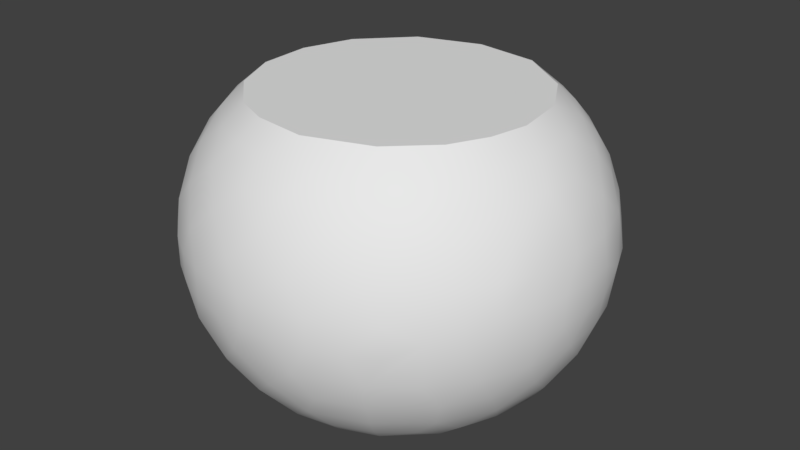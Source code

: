 # Source: OWP_4260.blend  (saved by Blender 2.78.0; exported with 4.5.12 LTS)
import bpy
from mathutils import Matrix  # noqa: F401  (used for matrix-valued properties, if any)

bpy.ops.wm.read_factory_settings(use_empty=True)
scene = bpy.context.scene
scene.name = 'Scene'

# ---- collections
col_collection_1 = bpy.data.collections.new('Collection 1'); scene.collection.children.link(col_collection_1)

# ---- world
world_world = bpy.data.worlds.new('World'); scene.world = world_world
world_world.color = (0.05088, 0.05088, 0.05088)
world_world.use_sun_shadow = False
world_world.sun_shadow_jitter_overblur = 0.0
world_world.cycles.sampling_method = 'MANUAL'

# ---- meshes
me_owp_4260_3dsolid = bpy.data.meshes.new('OWP 4260 3dsolid')
me_owp_4260_3dsolid.from_pydata([(2.775, 4.958, 4.0), (3.712, 4.831, 4.0), (1.871, 4.661, 4.0), (4.478, 4.27, 4.0), (1.223, 3.974, 4.0), (4.856, 3.608, 4.0), (0.9698, 3.247, 4.0), (4.964, 2.844, 4.0), (1.003, 2.484, 4.0), (4.847, 2.302, 4.0), (1.323, 1.79, 4.0), (4.59, 1.79, 4.0), (1.88, 1.259, 4.0), (4.033, 1.259, 4.0), (2.393, 1.038, 4.0), (3.142, 0.9445, 4.0), (2.775, 4.958, -0.0001448), (2.414, 5.179, 0.2626), (2.17, 5.377, 0.6049), (2.752, 5.497, 0.5991), (3.115, 5.248, 0.2747), (1.871, 4.661, -0.0002101), (1.742, 4.894, 0.2625), (1.621, 5.127, 0.5991), (1.223, 3.974, -6.737e-05), (1.203, 4.641, 0.4299), (0.9886, 4.139, 0.2733), (0.7287, 3.472, 0.262), (0.477, 3.547, 0.5991), (0.7808, 4.284, 0.5991), (0.9698, 3.247, -6.013e-05), (0.6709, 2.754, 0.2719), (0.416, 2.752, 0.5991), (1.003, 2.484, -8.406e-05), (0.845, 2.075, 0.2632), (0.6037, 1.977, 0.5991), (1.323, 1.79, -6.064e-05), (1.231, 1.456, 0.2622), (1.305, 1.015, 0.5991), (0.8979, 1.461, 0.6049), (1.88, 1.259, -6.946e-05), (1.776, 0.9873, 0.2738), (2.771, 0.9445, -0.0003193), (2.431, 0.7302, 0.2628), (2.762, 0.4152, 0.5991), (1.986, 0.5999, 0.5991), (3.159, 0.6784, 0.2624), (3.556, 0.4793, 0.5991), (4.033, 1.259, -6.957e-05), (3.664, 0.7806, 0.2713), (3.52, 1.038, 1e-06), (4.174, 1.009, 0.2742), (4.574, 1.339, 0.2713), (4.898, 1.305, 0.5991), (4.293, 0.786, 0.5991), (4.591, 1.79, -6.073e-05), (4.92, 1.782, 0.2627), (5.313, 1.986, 0.5991), (4.91, 2.484, -8.374e-05), (5.133, 2.25, 0.2713), (4.943, 3.247, -6.008e-05), (5.246, 2.797, 0.2725), (5.216, 3.315, 0.2713), (5.434, 3.556, 0.5991), (5.498, 2.762, 0.5992), (4.69, 3.974, -6.789e-05), (5.06, 3.856, 0.263), (5.224, 4.112, 0.6049), (4.337, 4.404, 1e-06), (4.691, 4.465, 0.2765), (4.375, 4.932, 0.4307), (4.892, 4.616, 0.5991), (3.712, 4.831, -0.0002145), (3.812, 5.078, 0.2623), (3.927, 5.313, 0.5992), (3.5, 5.179, 3.737), (3.937, 5.31, 3.401), (3.162, 5.497, 3.401), (2.798, 5.248, 3.725), (4.172, 4.894, 3.737), (4.616, 4.892, 3.401), (4.574, 4.574, 3.729), (4.925, 4.139, 3.727), (5.185, 3.472, 3.738), (5.313, 3.927, 3.401), (5.242, 2.754, 3.728), (5.498, 3.152, 3.401), (5.068, 2.075, 3.737), (5.31, 1.977, 3.401), (4.682, 1.456, 3.738), (4.608, 1.015, 3.401), (5.015, 1.461, 3.395), (4.137, 0.9873, 3.726), (3.483, 0.7302, 3.737), (3.355, 0.4432, 3.395), (3.927, 0.5999, 3.401), (2.755, 0.6784, 3.738), (2.752, 0.416, 3.401), (2.25, 0.7806, 3.729), (1.739, 1.009, 3.726), (1.206, 1.485, 3.738), (1.297, 1.022, 3.401), (0.8305, 2.11, 3.736), (0.7808, 1.629, 3.401), (0.6671, 2.797, 3.727), (0.7376, 3.51, 3.738), (0.416, 3.162, 3.401), (1.011, 4.175, 3.727), (0.6037, 3.937, 3.401), (1.476, 4.701, 3.737), (1.629, 5.132, 3.401), (1.022, 4.616, 3.401), (2.101, 5.078, 3.738), (2.366, 5.436, 3.401), (5.697, 3.176, 0.97), (5.835, 2.732, 1.37), (5.631, 2.318, 0.97), (5.8, 3.407, 1.374), (5.905, 2.957, 1.79), (5.905, 2.957, 2.21), (5.868, 2.495, 1.79), (5.868, 3.418, 1.79), (5.868, 3.418, 2.21), (5.835, 2.728, 2.63), (5.868, 2.495, 2.21), (5.697, 2.737, 3.03), (5.8, 3.407, 2.626), (5.631, 3.595, 3.03), (5.47, 2.559, 3.395), (2.527, 5.666, 0.9758), (2.28, 5.763, 1.37), (3.169, 5.698, 0.9701), (1.901, 5.495, 0.9701), (2.495, 5.868, 1.79), (2.956, 5.887, 1.579), (2.499, 5.851, 2.421), (2.04, 5.777, 2.0), (2.957, 5.905, 2.21), (2.745, 5.698, 3.03), (2.957, 5.836, 2.626), (2.067, 5.695, 2.626), (2.109, 5.566, 3.024), (3.602, 5.629, 3.03), (3.633, 5.763, 2.63), (3.418, 5.868, 2.21), (3.418, 5.868, 1.79), (3.628, 5.764, 1.37), (3.355, 5.47, 0.6049), (1.446, 5.417, 1.37), (1.618, 5.583, 1.79), (1.618, 5.583, 2.21), (1.45, 5.419, 2.63), (1.523, 5.303, 3.03), (1.344, 5.176, 0.9758), (1.214, 5.356, 2.0), (0.8634, 4.739, 0.9701), (0.9207, 4.993, 1.374), (0.8599, 5.053, 2.0), (0.7629, 4.833, 2.63), (0.8683, 4.745, 3.03), (0.4938, 4.463, 1.37), (0.5717, 4.689, 1.79), (0.5717, 4.689, 2.21), (0.415, 4.005, 0.9701), (0.1489, 3.628, 1.37), (0.3299, 4.295, 1.79), (0.3299, 4.295, 2.21), (0.1529, 3.868, 1.79), (0.1529, 3.868, 2.21), (0.2903, 4.064, 2.63), (0.512, 4.202, 3.024), (0.284, 3.602, 3.03), (0.2153, 3.169, 0.9701), (0.04493, 3.418, 1.79), (0.04493, 3.418, 2.21), (0.07874, 3.185, 2.63), (0.07737, 2.957, 1.374), (0.008636, 2.957, 1.79), (0.008636, 2.957, 2.21), (0.2153, 2.745, 3.03), (0.477, 2.366, 3.401), (0.284, 2.311, 0.9701), (0.15, 2.28, 1.37), (0.04493, 2.495, 1.79), (0.04493, 2.495, 2.21), (0.1489, 2.285, 2.63), (0.1529, 2.046, 1.79), (0.1529, 2.046, 2.21), (0.415, 1.908, 3.03), (0.6142, 1.517, 0.9701), (0.4963, 1.446, 1.37), (0.3299, 1.618, 1.79), (0.3299, 1.618, 2.21), (0.4938, 1.45, 2.63), (0.5717, 1.224, 1.79), (0.5717, 1.224, 2.21), (0.8634, 1.174, 3.03), (1.017, 1.017, 0.9758), (1.083, 0.7598, 1.37), (0.8721, 0.8721, 1.79), (0.8721, 0.8721, 2.21), (1.08, 0.7629, 2.63), (1.523, 0.6103, 0.9701), (1.224, 0.5717, 1.79), (1.224, 0.5717, 2.21), (1.517, 0.6142, 3.03), (1.854, 0.2885, 1.37), (1.618, 0.3299, 1.79), (1.618, 0.3299, 2.21), (1.85, 0.2903, 2.63), (1.977, 0.6037, 3.401), (2.318, 0.2822, 0.9701), (2.046, 0.1529, 1.79), (2.046, 0.1529, 2.21), (2.311, 0.284, 3.03), (2.732, 0.07837, 1.37), (2.495, 0.04493, 1.79), (3.176, 0.2159, 0.9701), (2.495, 0.04493, 2.21), (2.728, 0.07874, 2.63), (2.957, 0.008636, 1.79), (2.957, 0.008636, 2.21), (3.169, 0.2153, 3.03), (3.633, 0.15, 1.37), (3.418, 0.04493, 1.79), (3.418, 0.04493, 2.21), (3.628, 0.1489, 2.63), (3.804, 0.3473, 0.9758), (3.868, 0.1529, 1.79), (3.868, 0.1529, 2.21), (3.804, 0.3473, 3.024), (4.396, 0.6142, 0.97), (4.467, 0.4963, 1.37), (4.295, 0.3299, 1.79), (4.295, 0.3299, 2.21), (4.463, 0.4938, 2.63), (4.39, 0.6103, 3.03), (5.05, 1.174, 0.9701), (4.993, 0.9207, 1.374), (4.689, 0.5717, 1.79), (4.689, 0.5717, 2.21), (5.053, 0.8599, 2.0), (5.15, 1.08, 2.63), (5.045, 1.168, 3.03), (5.419, 1.45, 1.37), (5.342, 1.224, 1.79), (5.342, 1.224, 2.21), (5.401, 1.711, 0.9758), (5.583, 1.618, 1.79), (5.583, 1.618, 2.21), (5.522, 1.649, 2.626), (5.495, 1.901, 3.03), (5.695, 2.067, 1.374), (5.76, 2.046, 1.79), (5.76, 2.046, 2.21), (5.695, 2.067, 2.626), (5.495, 4.012, 0.9701), (5.695, 3.846, 1.374), (5.777, 3.873, 2.0), (5.625, 4.059, 2.63), (5.417, 4.467, 1.37), (5.599, 4.303, 2.0), (5.401, 4.202, 3.024), (5.015, 4.452, 3.395), (5.045, 4.745, 0.9701), (5.342, 4.689, 1.79), (5.342, 4.689, 2.21), (5.286, 4.649, 2.626), (5.05, 4.739, 3.03), (4.83, 5.153, 1.37), (5.041, 5.041, 1.79), (5.041, 5.041, 2.21), (4.993, 4.993, 2.626), (4.39, 5.303, 0.97), (4.699, 5.356, 2.0), (4.264, 5.522, 1.374), (4.467, 5.417, 2.63), (4.295, 5.583, 1.79), (4.295, 5.583, 2.21), (4.396, 5.299, 3.03), (3.804, 5.566, 0.9758), (3.873, 5.777, 2.0)], [], [(1, 2, 3), (4, 3, 2), (3, 4, 5), (6, 5, 4), (5, 6, 7), (8, 7, 6), (7, 8, 9), (10, 11, 8), (12, 13, 10), (14, 15, 12), (15, 13, 12), (13, 11, 10), (11, 9, 8), (2, 1, 0), (17, 18, 19), (17, 19, 20), (17, 20, 16), (22, 23, 17), (22, 17, 21), (24, 25, 21), (26, 24, 27), (26, 27, 28), (26, 28, 29), (27, 30, 31), (27, 31, 32), (27, 32, 28), (34, 35, 31), (34, 31, 33), (37, 38, 39), (37, 39, 34), (37, 34, 36), (42, 43, 40), (43, 44, 45), (43, 45, 41), (43, 41, 40), (46, 47, 44), (46, 44, 43), (46, 43, 42), (48, 49, 50), (51, 48, 52), (51, 52, 53), (51, 53, 54), (56, 57, 53), (56, 53, 52), (56, 52, 55), (60, 61, 58), (61, 60, 62), (61, 62, 63), (61, 63, 64), (65, 66, 60), (66, 67, 63), (66, 63, 62), (66, 62, 60), (68, 69, 65), (69, 68, 70), (69, 70, 71), (73, 74, 70), (73, 70, 72), (16, 20, 72), (1, 75, 0), (75, 76, 77), (75, 77, 78), (75, 78, 0), (79, 80, 76), (79, 76, 75), (79, 75, 1), (5, 82, 3), (82, 5, 83), (82, 83, 84), (7, 83, 5), (83, 7, 85), (83, 85, 86), (9, 87, 7), (87, 88, 85), (87, 85, 7), (89, 90, 91), (89, 91, 87), (89, 87, 11), (15, 93, 13), (93, 94, 95), (93, 95, 92), (93, 92, 13), (96, 97, 93), (96, 93, 15), (12, 98, 14), (99, 12, 100), (99, 100, 101), (100, 10, 102), (100, 102, 103), (6, 104, 8), (104, 6, 105), (104, 105, 106), (4, 105, 6), (105, 4, 107), (105, 107, 108), (2, 109, 4), (109, 110, 111), (109, 111, 107), (109, 107, 4), (112, 113, 110), (112, 110, 109), (112, 109, 2), (114, 115, 116), (114, 116, 64), (114, 117, 115), (118, 119, 120), (118, 120, 115), (118, 115, 121), (118, 121, 122), (118, 122, 119), (119, 123, 124), (119, 124, 120), (123, 119, 126), (123, 126, 127), (123, 127, 125), (86, 85, 128), (86, 128, 125), (58, 61, 59), (48, 51, 49), (12, 99, 98), (8, 104, 102), (24, 26, 25), (3, 82, 81), (129, 130, 131), (129, 131, 19), (129, 19, 132), (129, 132, 130), (130, 133, 134), (130, 134, 131), (133, 135, 134), (133, 130, 136), (133, 136, 135), (135, 137, 134), (135, 138, 139), (135, 139, 137), (135, 140, 141), (135, 141, 138), (113, 78, 77), (113, 77, 138), (113, 112, 78), (0, 78, 112), (0, 112, 2), (138, 77, 142), (138, 142, 143), (138, 143, 139), (137, 139, 144), (137, 144, 145), (137, 145, 134), (134, 146, 131), (20, 19, 147), (20, 147, 73), (20, 73, 72), (19, 131, 147), (19, 18, 132), (17, 23, 18), (132, 148, 130), (136, 130, 149), (136, 149, 150), (135, 136, 140), (140, 136, 151), (140, 151, 152), (140, 152, 141), (110, 113, 141), (110, 141, 152), (138, 141, 113), (21, 17, 16), (18, 23, 132), (132, 23, 153), (132, 153, 148), (130, 148, 149), (149, 148, 154), (149, 154, 150), (136, 150, 151), (110, 152, 111), (23, 22, 25), (23, 25, 155), (23, 155, 153), (148, 153, 156), (148, 156, 157), (148, 157, 154), (150, 154, 151), (154, 157, 158), (154, 158, 151), (152, 151, 159), (152, 159, 111), (21, 25, 22), (25, 29, 155), (153, 155, 156), (156, 155, 160), (156, 160, 161), (156, 161, 157), (157, 162, 158), (151, 158, 159), (155, 29, 163), (155, 163, 160), (163, 164, 160), (161, 160, 165), (161, 165, 166), (161, 166, 162), (161, 162, 157), (165, 160, 167), (165, 167, 168), (165, 168, 166), (158, 162, 169), (158, 169, 170), (158, 170, 159), (169, 171, 170), (111, 159, 108), (111, 108, 107), (170, 108, 159), (166, 169, 162), (25, 26, 29), (29, 28, 163), (163, 28, 172), (163, 172, 164), (160, 164, 167), (167, 164, 173), (167, 173, 174), (167, 174, 168), (166, 168, 169), (169, 168, 175), (169, 175, 171), (170, 171, 108), (108, 171, 106), (108, 106, 105), (30, 27, 24), (172, 176, 164), (173, 164, 177), (173, 177, 178), (173, 178, 174), (168, 174, 175), (175, 179, 171), (106, 171, 179), (106, 179, 180), (106, 180, 104), (28, 32, 172), (32, 181, 172), (164, 176, 177), (176, 172, 182), (176, 182, 183), (176, 183, 177), (174, 178, 175), (178, 177, 184), (178, 184, 185), (178, 185, 175), (33, 31, 30), (31, 35, 32), (172, 181, 182), (177, 183, 184), (183, 182, 186), (183, 186, 187), (183, 187, 184), (175, 185, 179), (185, 188, 179), (102, 104, 180), (34, 39, 35), (182, 181, 190), (182, 190, 191), (182, 191, 186), (189, 190, 181), (189, 181, 35), (187, 186, 192), (187, 192, 193), (187, 193, 185), (187, 185, 184), (191, 190, 194), (191, 194, 195), (191, 195, 192), (191, 192, 186), (188, 103, 180), (188, 180, 179), (193, 196, 188), (193, 188, 185), (103, 188, 196), (103, 196, 101), (103, 101, 100), (103, 102, 180), (32, 35, 181), (36, 34, 33), (10, 8, 102), (35, 39, 189), (189, 39, 197), (189, 197, 198), (189, 198, 190), (194, 190, 199), (194, 199, 200), (194, 200, 195), (192, 195, 193), (193, 195, 201), (193, 201, 196), (39, 38, 197), (38, 202, 197), (190, 198, 199), (198, 203, 199), (195, 200, 201), (200, 199, 204), (200, 204, 201), (196, 201, 205), (196, 205, 101), (12, 10, 100), (40, 41, 37), (40, 37, 36), (38, 41, 45), (38, 45, 202), (197, 202, 198), (198, 202, 206), (198, 206, 207), (198, 207, 203), (199, 203, 204), (204, 203, 208), (204, 208, 209), (204, 209, 201), (205, 210, 101), (99, 101, 210), (99, 210, 98), (37, 41, 38), (202, 45, 211), (202, 211, 206), (203, 207, 208), (207, 206, 212), (207, 212, 213), (207, 213, 208), (201, 209, 205), (209, 214, 205), (44, 211, 45), (206, 211, 215), (206, 215, 216), (206, 216, 212), (211, 44, 217), (211, 217, 215), (213, 212, 218), (213, 218, 219), (213, 219, 209), (213, 209, 208), (216, 215, 220), (216, 220, 221), (216, 221, 218), (216, 218, 212), (214, 97, 210), (214, 210, 205), (219, 222, 214), (219, 214, 209), (97, 214, 222), (97, 222, 94), (97, 94, 93), (98, 210, 96), (98, 96, 14), (210, 97, 96), (15, 14, 96), (217, 223, 215), (220, 215, 224), (220, 224, 225), (220, 225, 221), (218, 221, 219), (219, 221, 226), (219, 226, 222), (94, 222, 95), (44, 47, 217), (47, 227, 217), (215, 223, 224), (223, 228, 224), (221, 225, 226), (225, 224, 229), (225, 229, 226), (222, 226, 230), (222, 230, 95), (50, 49, 46), (50, 46, 42), (47, 49, 54), (47, 54, 231), (47, 231, 227), (217, 227, 223), (223, 227, 232), (223, 232, 233), (223, 233, 228), (224, 228, 229), (229, 228, 234), (229, 234, 235), (229, 235, 226), (230, 226, 236), (230, 236, 95), (46, 49, 47), (231, 232, 227), (231, 54, 237), (231, 237, 238), (231, 238, 232), (233, 232, 239), (233, 239, 240), (233, 240, 234), (233, 234, 228), (239, 232, 241), (239, 241, 240), (235, 236, 226), (235, 240, 242), (235, 242, 243), (235, 243, 236), (95, 236, 90), (95, 90, 92), (90, 89, 92), (13, 92, 89), (13, 89, 11), (240, 235, 234), (49, 51, 54), (54, 53, 237), (237, 244, 238), (232, 238, 241), (241, 238, 245), (241, 245, 246), (240, 241, 242), (91, 90, 243), (91, 243, 88), (91, 88, 87), (236, 243, 90), (55, 52, 48), (237, 53, 247), (237, 247, 244), (238, 244, 245), (245, 244, 248), (245, 248, 249), (245, 249, 246), (241, 246, 242), (242, 246, 250), (242, 250, 251), (242, 251, 243), (88, 243, 251), (53, 57, 247), (57, 116, 247), (244, 247, 252), (244, 252, 253), (244, 253, 248), (246, 249, 250), (249, 248, 254), (249, 254, 255), (249, 255, 250), (9, 11, 87), (58, 59, 56), (58, 56, 55), (61, 64, 59), (247, 116, 252), (64, 116, 57), (64, 57, 59), (248, 253, 254), (115, 120, 252), (115, 252, 116), (120, 124, 253), (120, 253, 252), (250, 255, 251), (124, 123, 254), (124, 254, 253), (123, 125, 255), (123, 255, 254), (125, 128, 251), (125, 251, 255), (56, 59, 57), (251, 128, 88), (128, 85, 88), (64, 63, 114), (114, 63, 256), (114, 256, 257), (114, 257, 117), (115, 117, 121), (121, 117, 258), (121, 258, 122), (119, 122, 126), (126, 122, 259), (126, 259, 127), (125, 127, 86), (86, 127, 84), (86, 84, 83), (256, 260, 257), (117, 257, 258), (258, 257, 261), (122, 258, 259), (259, 262, 127), (84, 127, 262), (84, 262, 263), (84, 263, 82), (63, 67, 256), (67, 66, 71), (67, 71, 264), (67, 264, 256), (257, 260, 261), (260, 265, 261), (258, 261, 259), (261, 266, 267), (261, 267, 259), (262, 259, 268), (262, 268, 263), (65, 69, 66), (69, 71, 66), (256, 264, 260), (264, 269, 260), (261, 265, 266), (265, 260, 270), (265, 270, 271), (265, 271, 266), (259, 267, 268), (267, 266, 272), (267, 272, 268), (81, 82, 263), (81, 263, 80), (81, 80, 79), (81, 79, 3), (263, 268, 80), (70, 273, 71), (269, 274, 270), (269, 270, 260), (273, 275, 269), (273, 269, 264), (273, 264, 71), (271, 270, 274), (271, 274, 276), (271, 276, 272), (271, 272, 266), (274, 269, 277), (274, 277, 278), (268, 272, 279), (268, 279, 80), (276, 279, 272), (76, 80, 279), (72, 70, 68), (1, 3, 79), (70, 74, 273), (273, 74, 280), (273, 280, 146), (273, 146, 275), (269, 275, 277), (277, 275, 281), (277, 281, 278), (274, 278, 276), (276, 278, 143), (276, 143, 142), (276, 142, 279), (76, 279, 142), (76, 142, 77), (73, 147, 74), (280, 74, 131), (280, 131, 146), (275, 146, 281), (281, 146, 145), (281, 145, 144), (278, 281, 143), (74, 147, 131), (134, 145, 146), (139, 143, 144), (281, 144, 143), (16, 72, 21), (65, 24, 68), (60, 30, 65), (58, 33, 60), (55, 36, 58), (48, 40, 55), (50, 42, 48), (42, 40, 48), (40, 36, 55), (36, 33, 58), (33, 30, 60), (30, 24, 65), (24, 21, 68), (68, 21, 72)])
me_owp_4260_3dsolid.polygons.foreach_set('use_smooth', [True] * 560)
_uv = me_owp_4260_3dsolid.uv_layers.new(name='UVMap')
_uv.uv.foreach_set('vector', [0.7128, 0.1361, 0.6844, 0.279, 0.6736, 0.07166, 0.6237, 0.3245, 0.6736, 0.07166, 0.6844, 0.279, 0.6736, 0.07166, 0.6237, 0.3245, 0.6232, 0.03692, 0.563, 0.3387, 0.6232, 0.03692, 0.6237, 0.3245, 0.6232, 0.03692, 0.563, 0.3387, 0.5623, 0.02253, 0.5016, 0.3302, 0.5623, 0.02253, 0.563, 0.3387, 0.5623, 0.02253, 0.5016, 0.3302, 0.5177, 0.02752, 0.4481, 0.2998, 0.4742, 0.04362, 0.5016, 0.3302, 0.4097, 0.252, 0.4269, 0.08318, 0.4481, 0.2998, 0.3959, 0.21, 0.3944, 0.1506, 0.4097, 0.252, 0.3944, 0.1506, 0.4269, 0.08318, 0.4097, 0.252, 0.4269, 0.08318, 0.4742, 0.04362, 0.4481, 0.2998, 0.4742, 0.04362, 0.5177, 0.02752, 0.5016, 0.3302, 0.6844, 0.279, 0.7128, 0.1361, 0.7156, 0.2105, 0.03849, 0.4315, 0.06961, 0.4142, 0.06224, 0.4565, 0.03849, 0.4315, 0.06224, 0.4565, 0.03088, 0.484, 0.03849, 0.4315, 0.03088, 0.484, 0.01219, 0.4591, 0.04599, 0.3847, 0.07524, 0.3761, 0.03849, 0.4315, 0.2971, 0.3226, 0.2446, 0.3492, 0.2851, 0.3051, 0.3331, 0.2471, 0.339, 0.2993, 0.2851, 0.3051, 0.3531, 0.2585, 0.3331, 0.2471, 0.3698, 0.2045, 0.3923, 0.6244, 0.3913, 0.5708, 0.4187, 0.5755, 0.3923, 0.6244, 0.4187, 0.5755, 0.4188, 0.6348, 0.3913, 0.5708, 0.37, 0.5542, 0.392, 0.5141, 0.3913, 0.5708, 0.392, 0.5141, 0.4185, 0.5127, 0.3913, 0.5708, 0.4185, 0.5127, 0.4187, 0.5755, 0.3911, 0.4615, 0.4184, 0.4526, 0.392, 0.5141, 0.3911, 0.4615, 0.392, 0.5141, 0.3698, 0.4944, 0.7149, 0.9739, 0.7453, 0.9655, 0.7429, 1.0, 0.3909, 0.4145, 0.4187, 0.4134, 0.3911, 0.4615, 0.316, 0.04938, 0.3513, 0.0956, 0.3108, 0.07618, 0.1881, 0.01897, 0.2143, 0.0, 0.2623, 0.03805, 0.7191, 0.8757, 0.7483, 0.8477, 0.7477, 0.9097, 0.7191, 0.8757, 0.7477, 0.9097, 0.7188, 0.9285, 0.2143, 0.0, 0.2689, 0.01605, 0.2623, 0.03805, 0.7188, 0.8182, 0.7471, 0.7856, 0.7483, 0.8477, 0.7188, 0.8182, 0.7483, 0.8477, 0.7191, 0.8757, 0.7188, 0.8182, 0.7191, 0.8757, 0.696, 0.8502, 0.08809, 0.05166, 0.1149, 0.01174, 0.1282, 0.03102, 0.07511, 0.03292, 0.08809, 0.05166, 0.04484, 0.06132, 0.3526, 0.469, 0.3382, 0.4427, 0.3526, 0.4092, 0.6967, 0.6625, 0.7218, 0.6268, 0.7228, 0.6775, 0.6946, 0.5899, 0.7212, 0.5672, 0.7218, 0.6268, 0.6946, 0.5899, 0.7218, 0.6268, 0.6958, 0.6301, 0.01981, 0.09834, 0.04484, 0.06132, 0.04648, 0.09683, 0.02742, 0.2134, 0.0, 0.18, 0.02516, 0.1534, 0.0, 0.18, 0.02742, 0.2134, 0.005772, 0.2205, 0.695, 0.5063, 0.695, 0.4671, 0.7213, 0.4446, 0.695, 0.5063, 0.7213, 0.4446, 0.721, 0.5044, 0.05263, 0.269, 0.02197, 0.2621, 0.02742, 0.2134, 0.6948, 0.4283, 0.7223, 0.4057, 0.7213, 0.4446, 0.6948, 0.4283, 0.7213, 0.4446, 0.695, 0.4671, 0.02197, 0.2621, 0.005772, 0.2205, 0.02742, 0.2134, 0.08402, 0.3005, 0.05579, 0.3075, 0.05263, 0.269, 0.05579, 0.3075, 0.08402, 0.3005, 0.08439, 0.3422, 0.008685, 0.6163, 0.02653, 0.5869, 0.0325, 0.6333, 0.02058, 0.5396, 0.04689, 0.549, 0.02653, 0.5869, 0.1309, 0.3501, 0.08439, 0.3422, 0.1373, 0.3301, 0.214, 0.3341, 0.1884, 0.359, 0.1373, 0.3301, 0.7128, 0.1361, 0.7392, 0.1554, 0.7156, 0.2105, 0.3032, 0.5579, 0.2712, 0.585, 0.2815, 0.523, 0.3032, 0.5579, 0.2815, 0.523, 0.3113, 0.5033, 0.7392, 0.1554, 0.7392, 0.2109, 0.7156, 0.2105, 0.2939, 0.6136, 0.2613, 0.6432, 0.2712, 0.585, 0.2939, 0.6136, 0.2712, 0.585, 0.3032, 0.5579, 0.2939, 0.6136, 0.3032, 0.5579, 0.3205, 0.5828, 0.6232, 0.03692, 0.6666, 0.03565, 0.6736, 0.07166, 0.6666, 0.03565, 0.6232, 0.03692, 0.6148, 0.0101, 0.6666, 0.03565, 0.6148, 0.0101, 0.6526, 0.003535, 0.5623, 0.02253, 0.6148, 0.0101, 0.6232, 0.03692, 0.6148, 0.0101, 0.5623, 0.02253, 0.5573, 0.0, 0.9764, 0.4548, 0.9753, 0.5089, 0.9484, 0.4739, 0.3541, 0.379, 0.3697, 0.359, 0.3697, 0.4199, 0.9762, 0.5641, 0.9485, 0.5674, 0.9753, 0.5089, 0.5011, 0.008397, 0.5573, 0.0, 0.5623, 0.02253, 0.9769, 0.6185, 0.9496, 0.6537, 0.9484, 0.6122, 0.9769, 0.6185, 0.9484, 0.6122, 0.9762, 0.5641, 0.9769, 0.6185, 0.9762, 0.5641, 0.9984, 0.5945, 0.3944, 0.1506, 0.3798, 0.1222, 0.4269, 0.08318, 0.9989, 0.7914, 0.9735, 0.8, 0.9722, 0.7559, 0.3798, 0.1222, 0.3728, 0.08637, 0.4058, 0.07292, 0.3798, 0.1222, 0.4058, 0.07292, 0.4269, 0.08318, 1.0, 0.8483, 0.9747, 0.8472, 0.9989, 0.7914, 0.3698, 0.1789, 0.3798, 0.1222, 0.3944, 0.1506, 0.4097, 0.252, 0.374, 0.2193, 0.3959, 0.21, 0.3884, 0.261, 0.4097, 0.252, 0.4226, 0.3065, 0.3884, 0.261, 0.4226, 0.3065, 0.3859, 0.2958, 0.4226, 0.3065, 0.4481, 0.2998, 0.47, 0.3408, 0.4226, 0.3065, 0.47, 0.3408, 0.4308, 0.341, 0.563, 0.3387, 0.5242, 0.359, 0.5016, 0.3302, 0.6724, 0.5168, 0.6946, 0.5535, 0.6734, 0.5732, 0.6724, 0.5168, 0.6734, 0.5732, 0.646, 0.5444, 0.6237, 0.3245, 0.5823, 0.359, 0.563, 0.3387, 0.5823, 0.359, 0.6237, 0.3245, 0.6382, 0.3427, 0.6734, 0.5732, 0.6726, 0.6268, 0.6461, 0.6062, 0.6844, 0.279, 0.6844, 0.3103, 0.6237, 0.3245, 0.6734, 0.6703, 0.6462, 0.7049, 0.6462, 0.6615, 0.6844, 0.3103, 0.6739, 0.3453, 0.6382, 0.3427, 0.6844, 0.3103, 0.6382, 0.3427, 0.6237, 0.3245, 0.3205, 0.453, 0.2913, 0.4634, 0.2996, 0.4119, 0.7199, 0.2642, 0.7205, 0.3017, 0.6844, 0.3103, 0.7199, 0.2642, 0.6844, 0.3103, 0.6844, 0.279, 0.7508, 0.4689, 0.7829, 0.5004, 0.7507, 0.5359, 0.7508, 0.4689, 0.7507, 0.5359, 0.721, 0.5044, 0.7508, 0.4689, 0.7834, 0.4493, 0.7829, 0.5004, 0.8168, 0.4819, 0.851, 0.4818, 0.8168, 0.5179, 0.8168, 0.4819, 0.8168, 0.5179, 0.7829, 0.5004, 0.8168, 0.4819, 0.7829, 0.5004, 0.817, 0.4472, 0.8168, 0.4819, 0.817, 0.4472, 0.8511, 0.4471, 0.8168, 0.4819, 0.8511, 0.4471, 0.851, 0.4818, 0.851, 0.4818, 0.8851, 0.5005, 0.8509, 0.5178, 0.851, 0.4818, 0.8509, 0.5178, 0.8168, 0.5179, 0.8851, 0.5005, 0.851, 0.4818, 0.885, 0.449, 0.8851, 0.5005, 0.885, 0.449, 0.9181, 0.4376, 0.8851, 0.5005, 0.9181, 0.4376, 0.9178, 0.5022, 0.9484, 0.4739, 0.9753, 0.5089, 0.9478, 0.5199, 0.9484, 0.4739, 0.9478, 0.5199, 0.9178, 0.5022, 0.02516, 0.1534, 0.0, 0.18, 0.005619, 0.1364, 0.08809, 0.05166, 0.07511, 0.03292, 0.1149, 0.01174, 0.4097, 0.252, 0.3884, 0.261, 0.374, 0.2193, 0.6944, 0.4937, 0.6724, 0.5168, 0.6729, 0.4635, 0.3331, 0.2471, 0.3531, 0.2585, 0.339, 0.2993, 0.6736, 0.07166, 0.6666, 0.03565, 0.699, 0.06646, 0.09579, 0.4416, 0.1308, 0.4262, 0.08738, 0.4898, 0.09579, 0.4416, 0.08738, 0.4898, 0.06224, 0.4565, 0.09579, 0.4416, 0.06224, 0.4565, 0.1026, 0.3964, 0.09579, 0.4416, 0.1026, 0.3964, 0.1308, 0.4262, 0.1308, 0.4262, 0.162, 0.4462, 0.1394, 0.4783, 0.1308, 0.4262, 0.1394, 0.4783, 0.08738, 0.4898, 0.162, 0.4462, 0.2125, 0.4547, 0.1394, 0.4783, 0.162, 0.4462, 0.1308, 0.4262, 0.1843, 0.4156, 0.162, 0.4462, 0.1843, 0.4156, 0.2125, 0.4547, 0.2125, 0.4547, 0.1901, 0.4861, 0.1394, 0.4783, 0.2125, 0.4547, 0.2577, 0.4834, 0.2231, 0.4924, 0.2125, 0.4547, 0.2231, 0.4924, 0.1901, 0.4861, 0.2125, 0.4547, 0.2338, 0.4268, 0.2648, 0.437, 0.2125, 0.4547, 0.2648, 0.437, 0.2577, 0.4834, 0.2913, 0.4634, 0.3113, 0.5033, 0.2815, 0.523, 0.2913, 0.4634, 0.2815, 0.523, 0.2577, 0.4834, 0.2913, 0.4634, 0.3205, 0.453, 0.3113, 0.5033, 0.7156, 0.2105, 0.7392, 0.2109, 0.7199, 0.2642, 0.7156, 0.2105, 0.7199, 0.2642, 0.6844, 0.279, 0.2577, 0.4834, 0.2815, 0.523, 0.2467, 0.5498, 0.2577, 0.4834, 0.2467, 0.5498, 0.2147, 0.5451, 0.2577, 0.4834, 0.2147, 0.5451, 0.2231, 0.4924, 0.1901, 0.4861, 0.2231, 0.4924, 0.1842, 0.5218, 0.1901, 0.4861, 0.1842, 0.5218, 0.1505, 0.5165, 0.1901, 0.4861, 0.1505, 0.5165, 0.1394, 0.4783, 0.1394, 0.4783, 0.1139, 0.5288, 0.08738, 0.4898, 0.03088, 0.484, 0.06224, 0.4565, 0.05505, 0.503, 0.03088, 0.484, 0.05505, 0.503, 0.02058, 0.5396, 0.03088, 0.484, 0.02058, 0.5396, 0.0, 0.5325, 0.06224, 0.4565, 0.08738, 0.4898, 0.05505, 0.503, 0.06224, 0.4565, 0.06961, 0.4142, 0.1026, 0.3964, 0.03849, 0.4315, 0.07524, 0.3761, 0.06961, 0.4142, 0.1026, 0.3964, 0.1401, 0.368, 0.1308, 0.4262, 0.1843, 0.4156, 0.1308, 0.4262, 0.1721, 0.3838, 0.1843, 0.4156, 0.1721, 0.3838, 0.2058, 0.3891, 0.2125, 0.4547, 0.1843, 0.4156, 0.2338, 0.4268, 0.2338, 0.4268, 0.1843, 0.4156, 0.241, 0.3841, 0.2338, 0.4268, 0.241, 0.3841, 0.2718, 0.3965, 0.2338, 0.4268, 0.2718, 0.3965, 0.2648, 0.437, 0.2996, 0.4119, 0.2913, 0.4634, 0.2648, 0.437, 0.2996, 0.4119, 0.2648, 0.437, 0.2718, 0.3965, 0.2577, 0.4834, 0.2648, 0.437, 0.2913, 0.4634, 0.2851, 0.3051, 0.2446, 0.3492, 0.214, 0.3341, 0.06961, 0.4142, 0.07524, 0.3761, 0.1026, 0.3964, 0.1026, 0.3964, 0.07524, 0.3761, 0.109, 0.359, 0.1026, 0.3964, 0.109, 0.359, 0.1401, 0.368, 0.1308, 0.4262, 0.1401, 0.368, 0.1721, 0.3838, 0.1721, 0.3838, 0.1401, 0.368, 0.1933, 0.3592, 0.1721, 0.3838, 0.1933, 0.3592, 0.2058, 0.3891, 0.1843, 0.4156, 0.2058, 0.3891, 0.241, 0.3841, 0.6462, 0.7049, 0.6162, 0.7179, 0.6462, 0.6615, 0.3084, 0.3401, 0.2971, 0.3226, 0.339, 0.2993, 0.4189, 0.705, 0.4051, 0.6649, 0.449, 0.6709, 0.4189, 0.705, 0.449, 0.6709, 0.4495, 0.7075, 0.4815, 0.7268, 0.4495, 0.7075, 0.4818, 0.691, 0.4815, 0.7268, 0.4818, 0.691, 0.5326, 0.6954, 0.4815, 0.7268, 0.5326, 0.6954, 0.5326, 0.7208, 0.2058, 0.3891, 0.1933, 0.3592, 0.241, 0.3841, 0.5326, 0.7208, 0.5326, 0.6954, 0.5837, 0.6776, 0.5326, 0.7208, 0.5837, 0.6776, 0.5837, 0.7268, 0.6162, 0.7179, 0.5837, 0.7268, 0.6161, 0.6711, 0.6162, 0.7179, 0.6161, 0.6711, 0.6462, 0.6615, 0.2851, 0.3051, 0.339, 0.2993, 0.2971, 0.3226, 0.4051, 0.6649, 0.4188, 0.6348, 0.449, 0.6709, 0.4495, 0.7075, 0.449, 0.6709, 0.4818, 0.691, 0.4818, 0.691, 0.449, 0.6709, 0.4814, 0.6474, 0.4818, 0.691, 0.4814, 0.6474, 0.5155, 0.6655, 0.4818, 0.691, 0.5155, 0.6655, 0.5326, 0.6954, 0.5326, 0.6954, 0.5496, 0.6655, 0.5837, 0.6776, 0.5837, 0.7268, 0.5837, 0.6776, 0.6161, 0.6711, 0.449, 0.6709, 0.4188, 0.6348, 0.4489, 0.6112, 0.449, 0.6709, 0.4489, 0.6112, 0.4814, 0.6474, 0.4489, 0.6112, 0.4813, 0.5802, 0.4814, 0.6474, 0.5155, 0.6655, 0.4814, 0.6474, 0.5154, 0.6334, 0.5155, 0.6655, 0.5154, 0.6334, 0.5496, 0.6333, 0.5155, 0.6655, 0.5496, 0.6333, 0.5496, 0.6655, 0.5155, 0.6655, 0.5496, 0.6655, 0.5326, 0.6954, 0.5154, 0.6334, 0.4814, 0.6474, 0.5154, 0.599, 0.5154, 0.6334, 0.5154, 0.599, 0.5495, 0.5989, 0.5154, 0.6334, 0.5495, 0.5989, 0.5496, 0.6333, 0.5837, 0.6776, 0.5496, 0.6655, 0.5836, 0.6149, 0.5837, 0.6776, 0.5836, 0.6149, 0.6156, 0.6267, 0.5837, 0.6776, 0.6156, 0.6267, 0.6161, 0.6711, 0.5836, 0.6149, 0.616, 0.5785, 0.6156, 0.6267, 0.6462, 0.6615, 0.6161, 0.6711, 0.6461, 0.6062, 0.6462, 0.6615, 0.6461, 0.6062, 0.6726, 0.6268, 0.6156, 0.6267, 0.6461, 0.6062, 0.6161, 0.6711, 0.5496, 0.6333, 0.5836, 0.6149, 0.5496, 0.6655, 0.4051, 0.6649, 0.3923, 0.6244, 0.4188, 0.6348, 0.4188, 0.6348, 0.4187, 0.5755, 0.4489, 0.6112, 0.4489, 0.6112, 0.4187, 0.5755, 0.4487, 0.5445, 0.4489, 0.6112, 0.4487, 0.5445, 0.4813, 0.5802, 0.4814, 0.6474, 0.4813, 0.5802, 0.5154, 0.599, 0.5154, 0.599, 0.4813, 0.5802, 0.5153, 0.5631, 0.5154, 0.599, 0.5153, 0.5631, 0.5495, 0.5631, 0.5154, 0.599, 0.5495, 0.5631, 0.5495, 0.5989, 0.5496, 0.6333, 0.5495, 0.5989, 0.5836, 0.6149, 0.5836, 0.6149, 0.5495, 0.5989, 0.5835, 0.5449, 0.5836, 0.6149, 0.5835, 0.5449, 0.616, 0.5785, 0.6156, 0.6267, 0.616, 0.5785, 0.6461, 0.6062, 0.6461, 0.6062, 0.616, 0.5785, 0.646, 0.5444, 0.6461, 0.6062, 0.646, 0.5444, 0.6734, 0.5732, 0.3488, 0.1883, 0.3698, 0.2045, 0.3331, 0.2471, 0.4487, 0.5445, 0.4815, 0.5271, 0.4813, 0.5802, 0.5153, 0.5631, 0.4813, 0.5802, 0.5152, 0.5267, 0.5153, 0.5631, 0.5152, 0.5267, 0.5494, 0.5266, 0.5153, 0.5631, 0.5494, 0.5266, 0.5495, 0.5631, 0.5495, 0.5989, 0.5495, 0.5631, 0.5835, 0.5449, 0.5835, 0.5449, 0.6158, 0.5108, 0.616, 0.5785, 0.646, 0.5444, 0.616, 0.5785, 0.6158, 0.5108, 0.646, 0.5444, 0.6158, 0.5108, 0.6458, 0.4822, 0.646, 0.5444, 0.6458, 0.4822, 0.6724, 0.5168, 0.4187, 0.5755, 0.4185, 0.5127, 0.4487, 0.5445, 0.4185, 0.5127, 0.4486, 0.4773, 0.4487, 0.5445, 0.4813, 0.5802, 0.4815, 0.5271, 0.5152, 0.5267, 0.4815, 0.5271, 0.4487, 0.5445, 0.481, 0.4742, 0.4815, 0.5271, 0.481, 0.4742, 0.5151, 0.4906, 0.4815, 0.5271, 0.5151, 0.4906, 0.5152, 0.5267, 0.5495, 0.5631, 0.5494, 0.5266, 0.5835, 0.5449, 0.5494, 0.5266, 0.5152, 0.5267, 0.5493, 0.4905, 0.5494, 0.5266, 0.5493, 0.4905, 0.5833, 0.4744, 0.5494, 0.5266, 0.5833, 0.4744, 0.5835, 0.5449, 0.3412, 0.1287, 0.3698, 0.1478, 0.3488, 0.1883, 0.392, 0.5141, 0.4184, 0.4526, 0.4185, 0.5127, 0.4487, 0.5445, 0.4486, 0.4773, 0.481, 0.4742, 0.5152, 0.5267, 0.5151, 0.4906, 0.5493, 0.4905, 0.5151, 0.4906, 0.481, 0.4742, 0.515, 0.4557, 0.5151, 0.4906, 0.515, 0.4557, 0.5492, 0.4557, 0.5151, 0.4906, 0.5492, 0.4557, 0.5493, 0.4905, 0.5835, 0.5449, 0.5833, 0.4744, 0.6158, 0.5108, 0.5833, 0.4744, 0.6156, 0.4459, 0.6158, 0.5108, 0.6729, 0.4635, 0.6724, 0.5168, 0.6458, 0.4822, 0.3911, 0.4615, 0.4187, 0.4134, 0.4184, 0.4526, 0.481, 0.4742, 0.4486, 0.4773, 0.4809, 0.4102, 0.481, 0.4742, 0.4809, 0.4102, 0.5149, 0.4229, 0.481, 0.4742, 0.5149, 0.4229, 0.515, 0.4557, 0.4484, 0.4164, 0.4809, 0.4102, 0.4486, 0.4773, 0.4484, 0.4164, 0.4486, 0.4773, 0.4184, 0.4526, 0.5492, 0.4557, 0.515, 0.4557, 0.5491, 0.4229, 0.5492, 0.4557, 0.5491, 0.4229, 0.5831, 0.4103, 0.5492, 0.4557, 0.5831, 0.4103, 0.5833, 0.4744, 0.5492, 0.4557, 0.5833, 0.4744, 0.5493, 0.4905, 0.5149, 0.4229, 0.4809, 0.4102, 0.5149, 0.393, 0.5149, 0.4229, 0.5149, 0.393, 0.549, 0.393, 0.5149, 0.4229, 0.549, 0.393, 0.5491, 0.4229, 0.5149, 0.4229, 0.5491, 0.4229, 0.515, 0.4557, 0.6156, 0.4459, 0.6457, 0.4256, 0.6458, 0.4822, 0.6156, 0.4459, 0.6458, 0.4822, 0.6158, 0.5108, 0.5831, 0.4103, 0.6155, 0.3902, 0.6156, 0.4459, 0.5831, 0.4103, 0.6156, 0.4459, 0.5833, 0.4744, 0.6457, 0.4256, 0.6156, 0.4459, 0.6155, 0.3902, 0.6457, 0.4256, 0.6155, 0.3902, 0.6455, 0.3802, 0.6457, 0.4256, 0.6455, 0.3802, 0.673, 0.4161, 0.6457, 0.4256, 0.6729, 0.4635, 0.6458, 0.4822, 0.4185, 0.5127, 0.4184, 0.4526, 0.4486, 0.4773, 0.3108, 0.07618, 0.3513, 0.0956, 0.3412, 0.1287, 0.4481, 0.2998, 0.5016, 0.3302, 0.47, 0.3408, 0.4184, 0.4526, 0.4187, 0.4134, 0.4484, 0.4164, 0.4484, 0.4164, 0.4187, 0.4134, 0.4487, 0.3789, 0.4484, 0.4164, 0.4487, 0.3789, 0.4807, 0.359, 0.3205, 0.4033, 0.3541, 0.359, 0.3541, 0.4092, 0.5149, 0.393, 0.4809, 0.4102, 0.5148, 0.3667, 0.5149, 0.393, 0.5148, 0.3667, 0.5489, 0.3667, 0.5149, 0.393, 0.5489, 0.3667, 0.549, 0.393, 0.5491, 0.4229, 0.549, 0.393, 0.5831, 0.4103, 0.5831, 0.4103, 0.549, 0.393, 0.5829, 0.359, 0.5831, 0.4103, 0.5829, 0.359, 0.6155, 0.3902, 0.7429, 1.0, 0.7453, 0.9655, 0.7761, 0.988, 0.7453, 0.9655, 0.7781, 0.946, 0.7761, 0.988, 0.4809, 0.4102, 0.4807, 0.359, 0.5148, 0.3667, 0.8097, 0.9812, 0.8449, 0.9689, 0.843, 0.9982, 0.549, 0.393, 0.5489, 0.3667, 0.5829, 0.359, 0.877, 0.998, 0.843, 0.9982, 0.8789, 0.9687, 0.877, 0.998, 0.8789, 0.9687, 0.9115, 0.9809, 0.941, 1.0, 0.9115, 0.9809, 0.9445, 0.9455, 0.941, 1.0, 0.9445, 0.9455, 0.9717, 0.9649, 0.4097, 0.252, 0.4481, 0.2998, 0.4226, 0.3065, 0.2623, 0.03805, 0.2689, 0.01605, 0.316, 0.04938, 0.2623, 0.03805, 0.316, 0.04938, 0.3108, 0.07618, 0.7453, 0.9655, 0.7188, 0.9285, 0.7477, 0.9097, 0.7453, 0.9655, 0.7477, 0.9097, 0.7781, 0.946, 0.7761, 0.988, 0.7781, 0.946, 0.8097, 0.9812, 0.8097, 0.9812, 0.7781, 0.946, 0.8124, 0.918, 0.8097, 0.9812, 0.8124, 0.918, 0.8463, 0.9366, 0.8097, 0.9812, 0.8463, 0.9366, 0.8449, 0.9689, 0.843, 0.9982, 0.8449, 0.9689, 0.8789, 0.9687, 0.8789, 0.9687, 0.8449, 0.9689, 0.8803, 0.9364, 0.8789, 0.9687, 0.8803, 0.9364, 0.9143, 0.9178, 0.8789, 0.9687, 0.9143, 0.9178, 0.9115, 0.9809, 0.9445, 0.9455, 0.9741, 0.9092, 0.9717, 0.9649, 0.9976, 0.9299, 0.9717, 0.9649, 0.9741, 0.9092, 0.9976, 0.9299, 0.9741, 0.9092, 0.999, 0.8886, 0.7149, 0.9739, 0.7188, 0.9285, 0.7453, 0.9655, 0.7781, 0.946, 0.7477, 0.9097, 0.7797, 0.8816, 0.7781, 0.946, 0.7797, 0.8816, 0.8124, 0.918, 0.8449, 0.9689, 0.8463, 0.9366, 0.8803, 0.9364, 0.8463, 0.9366, 0.8124, 0.918, 0.8472, 0.902, 0.8463, 0.9366, 0.8472, 0.902, 0.8812, 0.9018, 0.8463, 0.9366, 0.8812, 0.9018, 0.8803, 0.9364, 0.9115, 0.9809, 0.9143, 0.9178, 0.9445, 0.9455, 0.9143, 0.9178, 0.9462, 0.8813, 0.9445, 0.9455, 0.7483, 0.8477, 0.7797, 0.8816, 0.7477, 0.9097, 0.8124, 0.918, 0.7797, 0.8816, 0.8131, 0.8478, 0.8124, 0.918, 0.8131, 0.8478, 0.8475, 0.866, 0.8124, 0.918, 0.8475, 0.866, 0.8472, 0.902, 0.7797, 0.8816, 0.7483, 0.8477, 0.7793, 0.8139, 0.7797, 0.8816, 0.7793, 0.8139, 0.8131, 0.8478, 0.8812, 0.9018, 0.8472, 0.902, 0.8815, 0.8659, 0.8812, 0.9018, 0.8815, 0.8659, 0.9149, 0.8476, 0.8812, 0.9018, 0.9149, 0.8476, 0.9143, 0.9178, 0.8812, 0.9018, 0.9143, 0.9178, 0.8803, 0.9364, 0.8475, 0.866, 0.8131, 0.8478, 0.8473, 0.8296, 0.8475, 0.866, 0.8473, 0.8296, 0.8813, 0.8294, 0.8475, 0.866, 0.8813, 0.8294, 0.8815, 0.8659, 0.8475, 0.866, 0.8815, 0.8659, 0.8472, 0.902, 0.9462, 0.8813, 0.9747, 0.8472, 0.9741, 0.9092, 0.9462, 0.8813, 0.9741, 0.9092, 0.9445, 0.9455, 0.9149, 0.8476, 0.9458, 0.8135, 0.9462, 0.8813, 0.9149, 0.8476, 0.9462, 0.8813, 0.9143, 0.9178, 0.9747, 0.8472, 0.9462, 0.8813, 0.9458, 0.8135, 0.9747, 0.8472, 0.9458, 0.8135, 0.9735, 0.8, 0.9747, 0.8472, 0.9735, 0.8, 0.9989, 0.7914, 0.999, 0.8886, 0.9741, 0.9092, 1.0, 0.8483, 0.374, 0.2193, 0.3698, 0.1789, 0.3959, 0.21, 0.9741, 0.9092, 0.9747, 0.8472, 1.0, 0.8483, 0.3944, 0.1506, 0.3959, 0.21, 0.3698, 0.1789, 0.7793, 0.8139, 0.8117, 0.7775, 0.8131, 0.8478, 0.8473, 0.8296, 0.8131, 0.8478, 0.8466, 0.7936, 0.8473, 0.8296, 0.8466, 0.7936, 0.8806, 0.7934, 0.8473, 0.8296, 0.8806, 0.7934, 0.8813, 0.8294, 0.8815, 0.8659, 0.8813, 0.8294, 0.9149, 0.8476, 0.9149, 0.8476, 0.8813, 0.8294, 0.9135, 0.7772, 0.9149, 0.8476, 0.9135, 0.7772, 0.9458, 0.8135, 0.9735, 0.8, 0.9458, 0.8135, 0.9722, 0.7559, 0.7483, 0.8477, 0.7471, 0.7856, 0.7793, 0.8139, 0.7471, 0.7856, 0.7782, 0.7653, 0.7793, 0.8139, 0.8131, 0.8478, 0.8117, 0.7775, 0.8466, 0.7936, 0.8117, 0.7775, 0.8453, 0.7588, 0.8466, 0.7936, 0.8813, 0.8294, 0.8806, 0.7934, 0.9135, 0.7772, 0.8806, 0.7934, 0.8466, 0.7936, 0.8794, 0.7586, 0.8806, 0.7934, 0.8794, 0.7586, 0.9135, 0.7772, 0.9458, 0.8135, 0.9135, 0.7772, 0.9437, 0.7643, 0.9458, 0.8135, 0.9437, 0.7643, 0.9722, 0.7559, 0.6946, 0.7919, 0.7182, 0.7791, 0.7188, 0.8182, 0.1282, 0.03102, 0.1551, 0.0005337, 0.1881, 0.01897, 0.7471, 0.7856, 0.7182, 0.7791, 0.7441, 0.7295, 0.7471, 0.7856, 0.7441, 0.7295, 0.7752, 0.7202, 0.7471, 0.7856, 0.7752, 0.7202, 0.7782, 0.7653, 0.7793, 0.8139, 0.7782, 0.7653, 0.8117, 0.7775, 0.8117, 0.7775, 0.7782, 0.7653, 0.8083, 0.7138, 0.8117, 0.7775, 0.8083, 0.7138, 0.8436, 0.7263, 0.8117, 0.7775, 0.8436, 0.7263, 0.8453, 0.7588, 0.8466, 0.7936, 0.8453, 0.7588, 0.8794, 0.7586, 0.8794, 0.7586, 0.8453, 0.7588, 0.8776, 0.7261, 0.8794, 0.7586, 0.8776, 0.7261, 0.9102, 0.7136, 0.8794, 0.7586, 0.9102, 0.7136, 0.9135, 0.7772, 0.9437, 0.7643, 0.9135, 0.7772, 0.9417, 0.7198, 0.9437, 0.7643, 0.9417, 0.7198, 0.9722, 0.7559, 0.7188, 0.8182, 0.7182, 0.7791, 0.7471, 0.7856, 0.7752, 0.7202, 0.8083, 0.7138, 0.7782, 0.7653, 0.7527, 0.6887, 0.7228, 0.6775, 0.7516, 0.6341, 0.7527, 0.6887, 0.7516, 0.6341, 0.7844, 0.6545, 0.7527, 0.6887, 0.7844, 0.6545, 0.785, 0.6964, 0.8436, 0.7263, 0.8083, 0.7138, 0.8414, 0.6966, 0.8436, 0.7263, 0.8414, 0.6966, 0.8755, 0.6964, 0.8436, 0.7263, 0.8755, 0.6964, 0.8776, 0.7261, 0.8436, 0.7263, 0.8776, 0.7261, 0.8453, 0.7588, 0.8186, 0.6866, 0.785, 0.6964, 0.835, 0.6579, 0.8186, 0.6866, 0.835, 0.6579, 0.8527, 0.6865, 0.9102, 0.7136, 0.9417, 0.7198, 0.9135, 0.7772, 0.8872, 0.6964, 0.8527, 0.6865, 0.886, 0.6392, 0.8872, 0.6964, 0.886, 0.6392, 0.9187, 0.6342, 0.8872, 0.6964, 0.9187, 0.6342, 0.9198, 0.6887, 0.9722, 0.7559, 0.9417, 0.7198, 0.9685, 0.7047, 0.9722, 0.7559, 0.9685, 0.7047, 0.9954, 0.7414, 0.4118, 0.03623, 0.448, 0.03385, 0.4058, 0.07292, 0.4269, 0.08318, 0.4058, 0.07292, 0.448, 0.03385, 0.4269, 0.08318, 0.448, 0.03385, 0.4742, 0.04362, 0.8755, 0.6964, 0.9102, 0.7136, 0.8776, 0.7261, 0.7182, 0.7791, 0.7163, 0.7403, 0.7441, 0.7295, 0.7228, 0.6775, 0.7218, 0.6268, 0.7516, 0.6341, 0.7516, 0.6341, 0.7834, 0.6062, 0.7844, 0.6545, 0.785, 0.6964, 0.7844, 0.6545, 0.835, 0.6579, 0.835, 0.6579, 0.7844, 0.6545, 0.8175, 0.6249, 0.835, 0.6579, 0.8175, 0.6249, 0.8517, 0.6248, 0.8527, 0.6865, 0.835, 0.6579, 0.886, 0.6392, 0.9484, 0.6122, 0.9496, 0.6537, 0.9187, 0.6342, 0.9484, 0.6122, 0.9187, 0.6342, 0.9485, 0.5674, 0.9484, 0.6122, 0.9485, 0.5674, 0.9762, 0.5641, 0.9198, 0.6887, 0.9187, 0.6342, 0.9496, 0.6537, 0.04648, 0.09683, 0.04484, 0.06132, 0.08809, 0.05166, 0.7516, 0.6341, 0.7218, 0.6268, 0.7515, 0.5866, 0.7516, 0.6341, 0.7515, 0.5866, 0.7834, 0.6062, 0.7844, 0.6545, 0.7834, 0.6062, 0.8175, 0.6249, 0.8175, 0.6249, 0.7834, 0.6062, 0.8171, 0.5903, 0.8175, 0.6249, 0.8171, 0.5903, 0.8513, 0.5902, 0.8175, 0.6249, 0.8513, 0.5902, 0.8517, 0.6248, 0.835, 0.6579, 0.8517, 0.6248, 0.886, 0.6392, 0.886, 0.6392, 0.8517, 0.6248, 0.8851, 0.5888, 0.886, 0.6392, 0.8851, 0.5888, 0.918, 0.5699, 0.886, 0.6392, 0.918, 0.5699, 0.9187, 0.6342, 0.9485, 0.5674, 0.9187, 0.6342, 0.918, 0.5699, 0.7218, 0.6268, 0.7212, 0.5672, 0.7515, 0.5866, 0.7212, 0.5672, 0.7507, 0.5359, 0.7515, 0.5866, 0.7834, 0.6062, 0.7515, 0.5866, 0.7833, 0.554, 0.7834, 0.6062, 0.7833, 0.554, 0.8169, 0.5544, 0.7834, 0.6062, 0.8169, 0.5544, 0.8171, 0.5903, 0.8517, 0.6248, 0.8513, 0.5902, 0.8851, 0.5888, 0.8513, 0.5902, 0.8171, 0.5903, 0.8511, 0.5543, 0.8513, 0.5902, 0.8511, 0.5543, 0.8849, 0.5537, 0.8513, 0.5902, 0.8849, 0.5537, 0.8851, 0.5888, 0.5177, 0.02752, 0.4742, 0.04362, 0.5011, 0.008397, 0.02516, 0.1534, 0.005619, 0.1364, 0.01981, 0.09834, 0.02516, 0.1534, 0.01981, 0.09834, 0.04648, 0.09683, 0.695, 0.5063, 0.721, 0.5044, 0.695, 0.5503, 0.7515, 0.5866, 0.7507, 0.5359, 0.7833, 0.554, 0.721, 0.5044, 0.7507, 0.5359, 0.7212, 0.5672, 0.721, 0.5044, 0.7212, 0.5672, 0.695, 0.5503, 0.8171, 0.5903, 0.8169, 0.5544, 0.8511, 0.5543, 0.7829, 0.5004, 0.8168, 0.5179, 0.7833, 0.554, 0.7829, 0.5004, 0.7833, 0.554, 0.7507, 0.5359, 0.8168, 0.5179, 0.8509, 0.5178, 0.8169, 0.5544, 0.8168, 0.5179, 0.8169, 0.5544, 0.7833, 0.554, 0.8851, 0.5888, 0.8849, 0.5537, 0.918, 0.5699, 0.8509, 0.5178, 0.8851, 0.5005, 0.8511, 0.5543, 0.8509, 0.5178, 0.8511, 0.5543, 0.8169, 0.5544, 0.8851, 0.5005, 0.9178, 0.5022, 0.8849, 0.5537, 0.8851, 0.5005, 0.8849, 0.5537, 0.8511, 0.5543, 0.9178, 0.5022, 0.9478, 0.5199, 0.918, 0.5699, 0.9178, 0.5022, 0.918, 0.5699, 0.8849, 0.5537, 0.6946, 0.5899, 0.695, 0.5503, 0.7212, 0.5672, 0.918, 0.5699, 0.9478, 0.5199, 0.9485, 0.5674, 0.9478, 0.5199, 0.9753, 0.5089, 0.9485, 0.5674, 0.721, 0.5044, 0.7213, 0.4446, 0.7508, 0.4689, 0.7508, 0.4689, 0.7213, 0.4446, 0.7514, 0.4084, 0.7508, 0.4689, 0.7514, 0.4084, 0.7837, 0.4175, 0.7508, 0.4689, 0.7837, 0.4175, 0.7834, 0.4493, 0.7829, 0.5004, 0.7834, 0.4493, 0.817, 0.4472, 0.817, 0.4472, 0.7834, 0.4493, 0.8343, 0.4139, 0.817, 0.4472, 0.8343, 0.4139, 0.8511, 0.4471, 0.851, 0.4818, 0.8511, 0.4471, 0.885, 0.449, 0.885, 0.449, 0.8511, 0.4471, 0.8858, 0.4022, 0.885, 0.449, 0.8858, 0.4022, 0.9181, 0.4376, 0.9178, 0.5022, 0.9181, 0.4376, 0.9484, 0.4739, 0.9484, 0.4739, 0.9181, 0.4376, 0.9489, 0.4177, 0.9484, 0.4739, 0.9489, 0.4177, 0.9764, 0.4548, 0.7514, 0.4084, 0.784, 0.3748, 0.7837, 0.4175, 0.7834, 0.4493, 0.7837, 0.4175, 0.8343, 0.4139, 0.8343, 0.4139, 0.7837, 0.4175, 0.8348, 0.3841, 0.8511, 0.4471, 0.8343, 0.4139, 0.8858, 0.4022, 0.8858, 0.4022, 0.9182, 0.3951, 0.9181, 0.4376, 0.9489, 0.4177, 0.9181, 0.4376, 0.9182, 0.3951, 0.9489, 0.4177, 0.9182, 0.3951, 0.9491, 0.3827, 0.9489, 0.4177, 0.9491, 0.3827, 0.9761, 0.4083, 0.7213, 0.4446, 0.7223, 0.4057, 0.7514, 0.4084, 0.01035, 0.2831, 0.02197, 0.2621, 0.04052, 0.3206, 0.02714, 0.6665, 0.0325, 0.6333, 0.06071, 0.6476, 0.7223, 0.4057, 0.7524, 0.3602, 0.7514, 0.4084, 0.7837, 0.4175, 0.784, 0.3748, 0.8348, 0.3841, 0.784, 0.3748, 0.8183, 0.359, 0.8348, 0.3841, 0.8343, 0.4139, 0.8348, 0.3841, 0.8858, 0.4022, 0.8348, 0.3841, 0.8524, 0.359, 0.8862, 0.363, 0.8348, 0.3841, 0.8862, 0.363, 0.8858, 0.4022, 0.3205, 0.4416, 0.3382, 0.4092, 0.3382, 0.4729, 0.9182, 0.3951, 0.9195, 0.3602, 0.9491, 0.3827, 0.05263, 0.269, 0.05579, 0.3075, 0.02197, 0.2621, 0.05579, 0.3075, 0.04052, 0.3206, 0.02197, 0.2621, 0.7514, 0.4084, 0.7524, 0.3602, 0.784, 0.3748, 0.06071, 0.6476, 0.09679, 0.6299, 0.08717, 0.6853, 0.1348, 0.7096, 0.1225, 0.6814, 0.1562, 0.6867, 0.1225, 0.6814, 0.08717, 0.6853, 0.1274, 0.653, 0.1225, 0.6814, 0.1274, 0.653, 0.1611, 0.6583, 0.1225, 0.6814, 0.1611, 0.6583, 0.1562, 0.6867, 0.8858, 0.4022, 0.8862, 0.363, 0.9195, 0.3602, 0.19, 0.6883, 0.1562, 0.6867, 0.1948, 0.6606, 0.19, 0.6883, 0.1948, 0.6606, 0.2256, 0.674, 0.699, 0.06646, 0.6666, 0.03565, 0.6926, 0.03096, 0.287, 0.6491, 0.2544, 0.6804, 0.2613, 0.6432, 0.287, 0.6491, 0.2613, 0.6432, 0.2939, 0.6136, 0.699, 0.06646, 0.7216, 0.1005, 0.6736, 0.07166, 0.2544, 0.6804, 0.2256, 0.674, 0.2613, 0.6432, 0.02653, 0.5869, 0.07076, 0.589, 0.0325, 0.6333, 0.09679, 0.6299, 0.1495, 0.6247, 0.1274, 0.653, 0.09679, 0.6299, 0.1274, 0.653, 0.08717, 0.6853, 0.07076, 0.589, 0.1054, 0.5811, 0.09679, 0.6299, 0.07076, 0.589, 0.09679, 0.6299, 0.06071, 0.6476, 0.07076, 0.589, 0.06071, 0.6476, 0.0325, 0.6333, 0.1611, 0.6583, 0.1274, 0.653, 0.1495, 0.6247, 0.1611, 0.6583, 0.1495, 0.6247, 0.2031, 0.614, 0.1611, 0.6583, 0.2031, 0.614, 0.1948, 0.6606, 0.1611, 0.6583, 0.1948, 0.6606, 0.1562, 0.6867, 0.1495, 0.6247, 0.09679, 0.6299, 0.1385, 0.5877, 0.1495, 0.6247, 0.1385, 0.5877, 0.1722, 0.593, 0.2256, 0.674, 0.1948, 0.6606, 0.2357, 0.6155, 0.2256, 0.674, 0.2357, 0.6155, 0.2613, 0.6432, 0.2031, 0.614, 0.2357, 0.6155, 0.1948, 0.6606, 0.2712, 0.585, 0.2613, 0.6432, 0.2357, 0.6155, 0.1373, 0.3301, 0.08439, 0.3422, 0.08402, 0.3005, 0.7128, 0.1361, 0.6736, 0.07166, 0.7216, 0.1005, 0.02653, 0.5869, 0.04689, 0.549, 0.07076, 0.589, 0.07076, 0.589, 0.04689, 0.549, 0.07943, 0.5404, 0.07076, 0.589, 0.07943, 0.5404, 0.1139, 0.5288, 0.07076, 0.589, 0.1139, 0.5288, 0.1054, 0.5811, 0.09679, 0.6299, 0.1054, 0.5811, 0.1385, 0.5877, 0.1385, 0.5877, 0.1054, 0.5811, 0.1613, 0.5552, 0.1385, 0.5877, 0.1613, 0.5552, 0.1722, 0.593, 0.1495, 0.6247, 0.1722, 0.593, 0.2031, 0.614, 0.2031, 0.614, 0.1722, 0.593, 0.2147, 0.5451, 0.2031, 0.614, 0.2147, 0.5451, 0.2467, 0.5498, 0.2031, 0.614, 0.2467, 0.5498, 0.2357, 0.6155, 0.2712, 0.585, 0.2357, 0.6155, 0.2467, 0.5498, 0.2712, 0.585, 0.2467, 0.5498, 0.2815, 0.523, 0.02058, 0.5396, 0.05505, 0.503, 0.04689, 0.549, 0.07943, 0.5404, 0.04689, 0.549, 0.08738, 0.4898, 0.07943, 0.5404, 0.08738, 0.4898, 0.1139, 0.5288, 0.1054, 0.5811, 0.1139, 0.5288, 0.1613, 0.5552, 0.1613, 0.5552, 0.1139, 0.5288, 0.1505, 0.5165, 0.1613, 0.5552, 0.1505, 0.5165, 0.1842, 0.5218, 0.1722, 0.593, 0.1613, 0.5552, 0.2147, 0.5451, 0.04689, 0.549, 0.05505, 0.503, 0.08738, 0.4898, 0.1394, 0.4783, 0.1505, 0.5165, 0.1139, 0.5288, 0.2231, 0.4924, 0.2147, 0.5451, 0.1842, 0.5218, 0.1613, 0.5552, 0.1842, 0.5218, 0.2147, 0.5451, 0.214, 0.3341, 0.1373, 0.3301, 0.2851, 0.3051, 0.05263, 0.269, 0.3331, 0.2471, 0.08402, 0.3005, 0.02742, 0.2134, 0.3488, 0.1883, 0.05263, 0.269, 0.02516, 0.1534, 0.3412, 0.1287, 0.02742, 0.2134, 0.04648, 0.09683, 0.3108, 0.07618, 0.02516, 0.1534, 0.08809, 0.05166, 0.2623, 0.03805, 0.04648, 0.09683, 0.1282, 0.03102, 0.1881, 0.01897, 0.08809, 0.05166, 0.1881, 0.01897, 0.2623, 0.03805, 0.08809, 0.05166, 0.2623, 0.03805, 0.3108, 0.07618, 0.04648, 0.09683, 0.3108, 0.07618, 0.3412, 0.1287, 0.02516, 0.1534, 0.3412, 0.1287, 0.3488, 0.1883, 0.02742, 0.2134, 0.3488, 0.1883, 0.3331, 0.2471, 0.05263, 0.269, 0.3331, 0.2471, 0.2851, 0.3051, 0.08402, 0.3005, 0.08402, 0.3005, 0.2851, 0.3051, 0.1373, 0.3301])
me_owp_4260_3dsolid.materials.append(None)
me_owp_4260_3dsolid.use_remesh_preserve_volume = False
me_owp_4260_3dsolid.use_remesh_preserve_attributes = False
me_owp_4260_3dsolid.use_mirror_vertex_groups = False
me_owp_4260_3dsolid.update()

# ---- objects
ob_owp_4260 = bpy.data.objects.new('OWP 4260', me_owp_4260_3dsolid)

# ---- transforms, parenting, visibility, modifiers, constraints
ob_owp_4260.location = (0.0, 0.0, 0.0)
ob_owp_4260.scale = (0.0254, 0.0254, 0.0254)
ob_owp_4260.display_type = 'WIRE'
ob_owp_4260.lineart.crease_threshold = 0.0
_m = ob_owp_4260.modifiers.new('EdgeSplit', 'EDGE_SPLIT')

# ---- collection membership
col_collection_1.objects.link(ob_owp_4260)

# ---- scene / render settings (as saved in the file)
scene.frame_start = 1; scene.frame_end = 250; scene.frame_set(1)
scene.render.engine = 'CYCLES'
scene.render.resolution_percentage = 50
scene.render.dither_intensity = 0.0
scene.cycles.use_denoising = False
scene.cycles.samples = 128
scene.cycles.sampling_pattern = 'TABULATED_SOBOL'
scene.cycles.light_sampling_threshold = 0.0
scene.cycles.use_adaptive_sampling = False
scene.cycles.use_light_tree = False
scene.cycles.caustics_reflective = False
scene.cycles.caustics_refractive = False
scene.cycles.blur_glossy = 0.0
scene.cycles.max_bounces = 6
scene.cycles.sample_clamp_direct = 1.0
scene.cycles.sample_clamp_indirect = 1.0
scene.view_settings.view_transform = 'Standard'
bpy.context.view_layer.update()

# ---- added for rendering (the .blend has no active camera and no usable light): camera, sun
cam_auto = bpy.data.cameras.new('AutoCamera')
cam_auto.lens = 50.0
cam_auto.sensor_width = 36.0
cam_auto.clip_end = 1000.0
ob_auto_camera = bpy.data.objects.new('AutoCamera', cam_auto)
scene.collection.objects.link(ob_auto_camera)
ob_auto_camera.location = (0.292439, -0.18571, 0.224672)
ob_auto_camera.rotation_euler = (1.09748, -7.21219e-08, 0.694738)
scene.camera = ob_auto_camera
light_auto_sun = bpy.data.lights.new('AutoSun', 'SUN')
light_auto_sun.energy = 3.0
light_auto_sun.angle = 0.0523599
ob_auto_sun = bpy.data.objects.new('AutoSun', light_auto_sun)
scene.collection.objects.link(ob_auto_sun)
ob_auto_sun.rotation_euler = (0.872665, 0.174533, 0.523599)
bpy.context.view_layer.update()
